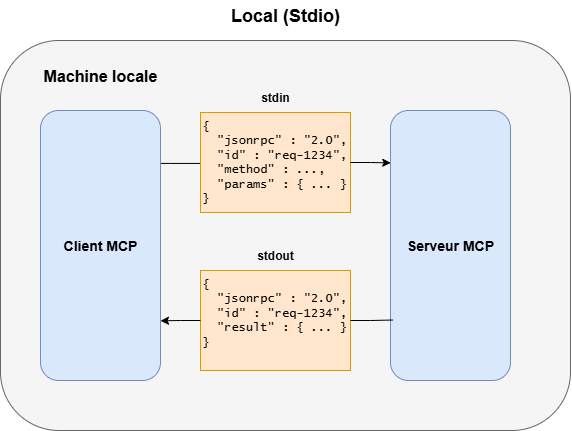

The diagram above was exported from draw.io. Its source (the exported page's mxGraphModel, read from the mxfile embedded in the PNG):
<mxGraphModel dx="1175" dy="688" grid="1" gridSize="10" guides="1" tooltips="1" connect="1" arrows="1" fold="1" page="1" pageScale="1" pageWidth="827" pageHeight="1169" math="0" shadow="0">
  <root>
    <mxCell id="0" />
    <mxCell id="1" parent="0" />
    <mxCell id="GOqYf6LzSet7nICDzycM-1" value="" style="rounded=1;whiteSpace=wrap;html=1;fillColor=#f5f5f5;strokeColor=#666666;fontColor=#333333;" vertex="1" parent="1">
      <mxGeometry y="40" width="570" height="390" as="geometry" />
    </mxCell>
    <mxCell id="GOqYf6LzSet7nICDzycM-9" style="edgeStyle=orthogonalEdgeStyle;rounded=0;orthogonalLoop=1;jettySize=auto;html=1;exitX=1;exitY=0.196;exitDx=0;exitDy=0;endArrow=none;endFill=0;exitPerimeter=0;" edge="1" parent="1" source="GOqYf6LzSet7nICDzycM-2" target="GOqYf6LzSet7nICDzycM-8">
      <mxGeometry relative="1" as="geometry">
        <Array as="points">
          <mxPoint x="170" y="162" />
          <mxPoint x="170" y="162" />
        </Array>
      </mxGeometry>
    </mxCell>
    <mxCell id="GOqYf6LzSet7nICDzycM-2" value="Client MCP" style="rounded=1;whiteSpace=wrap;html=1;fontStyle=1;fillColor=#dae8fc;strokeColor=#6c8ebf;fontSize=14;" vertex="1" parent="1">
      <mxGeometry x="40" y="110" width="120" height="270" as="geometry" />
    </mxCell>
    <mxCell id="GOqYf6LzSet7nICDzycM-3" value="Machine locale" style="text;html=1;align=center;verticalAlign=middle;whiteSpace=wrap;rounded=0;fontStyle=1;fontSize=16;" vertex="1" parent="1">
      <mxGeometry x="40" y="60" width="120" height="30" as="geometry" />
    </mxCell>
    <mxCell id="GOqYf6LzSet7nICDzycM-4" value="&lt;b&gt;&lt;font&gt;Local (Stdio)&lt;/font&gt;&lt;/b&gt;" style="text;html=1;align=center;verticalAlign=middle;whiteSpace=wrap;rounded=0;fontSize=18;" vertex="1" parent="1">
      <mxGeometry x="225" width="120" height="30" as="geometry" />
    </mxCell>
    <mxCell id="GOqYf6LzSet7nICDzycM-5" value="Serveur MCP" style="rounded=1;whiteSpace=wrap;html=1;fontStyle=1;fillColor=#dae8fc;strokeColor=#6c8ebf;fontSize=14;" vertex="1" parent="1">
      <mxGeometry x="390" y="110" width="120" height="270" as="geometry" />
    </mxCell>
    <mxCell id="GOqYf6LzSet7nICDzycM-8" value="&lt;font style=&quot;font-size: 12px;&quot;&gt;{&lt;br&gt;&amp;nbsp; &quot;jsonrpc&quot; : &quot;2.0&quot;,&lt;br&gt;&lt;/font&gt;&lt;div&gt;&lt;font style=&quot;font-size: 12px;&quot;&gt;&amp;nbsp; &quot;id&quot; : &quot;req-1234&quot;,&lt;br&gt;&amp;nbsp; &quot;method&quot; : ...,&lt;/font&gt;&lt;/div&gt;&lt;div&gt;&lt;font style=&quot;font-size: 12px;&quot;&gt;&amp;nbsp; &quot;params&quot; : { ... }&lt;br&gt;}&lt;/font&gt;&lt;/div&gt;" style="rounded=0;whiteSpace=wrap;html=1;align=left;verticalAlign=top;fontFamily=Lucida Console;fontSize=9;fillColor=#ffe6cc;strokeColor=#d79b00;" vertex="1" parent="1">
      <mxGeometry x="200" y="112" width="150" height="100" as="geometry" />
    </mxCell>
    <mxCell id="GOqYf6LzSet7nICDzycM-11" value="&lt;font style=&quot;font-size: 12px;&quot;&gt;{&lt;br&gt;&amp;nbsp; &quot;jsonrpc&quot; : &quot;2.0&quot;,&lt;br&gt;&lt;/font&gt;&lt;div&gt;&lt;font style=&quot;font-size: 12px;&quot;&gt;&amp;nbsp; &quot;id&quot; : &quot;req-1234&quot;,&lt;br&gt;&amp;nbsp; &quot;result&quot;&lt;/font&gt;&lt;span style=&quot;font-size: 12px; background-color: transparent; color: light-dark(rgb(0, 0, 0), rgb(255, 255, 255));&quot;&gt;&amp;nbsp;: { ... }&lt;/span&gt;&lt;/div&gt;&lt;div&gt;&lt;font style=&quot;font-size: 12px;&quot;&gt;}&lt;/font&gt;&lt;/div&gt;" style="rounded=0;whiteSpace=wrap;html=1;align=left;verticalAlign=top;fontFamily=Lucida Console;fontSize=9;fillColor=#ffe6cc;strokeColor=#d79b00;" vertex="1" parent="1">
      <mxGeometry x="200" y="270" width="150" height="100" as="geometry" />
    </mxCell>
    <mxCell id="GOqYf6LzSet7nICDzycM-12" style="edgeStyle=orthogonalEdgeStyle;rounded=0;orthogonalLoop=1;jettySize=auto;html=1;exitX=1;exitY=0.5;exitDx=0;exitDy=0;entryX=0.002;entryY=0.194;entryDx=0;entryDy=0;entryPerimeter=0;" edge="1" parent="1" source="GOqYf6LzSet7nICDzycM-8" target="GOqYf6LzSet7nICDzycM-5">
      <mxGeometry relative="1" as="geometry" />
    </mxCell>
    <mxCell id="GOqYf6LzSet7nICDzycM-13" style="edgeStyle=orthogonalEdgeStyle;rounded=0;orthogonalLoop=1;jettySize=auto;html=1;entryX=0.021;entryY=0.776;entryDx=0;entryDy=0;entryPerimeter=0;startArrow=none;startFill=0;endArrow=none;endFill=0;" edge="1" parent="1" source="GOqYf6LzSet7nICDzycM-11" target="GOqYf6LzSet7nICDzycM-5">
      <mxGeometry relative="1" as="geometry" />
    </mxCell>
    <mxCell id="GOqYf6LzSet7nICDzycM-14" style="edgeStyle=orthogonalEdgeStyle;rounded=0;orthogonalLoop=1;jettySize=auto;html=1;exitX=0;exitY=0.5;exitDx=0;exitDy=0;entryX=1;entryY=0.779;entryDx=0;entryDy=0;entryPerimeter=0;" edge="1" parent="1" source="GOqYf6LzSet7nICDzycM-11" target="GOqYf6LzSet7nICDzycM-2">
      <mxGeometry relative="1" as="geometry" />
    </mxCell>
    <mxCell id="GOqYf6LzSet7nICDzycM-15" value="stdout" style="text;html=1;align=center;verticalAlign=middle;whiteSpace=wrap;rounded=0;fontFamily=Helvetica;fontStyle=1" vertex="1" parent="1">
      <mxGeometry x="215" y="240" width="120" height="30" as="geometry" />
    </mxCell>
    <mxCell id="GOqYf6LzSet7nICDzycM-16" value="stdin" style="text;html=1;align=center;verticalAlign=middle;whiteSpace=wrap;rounded=0;fontFamily=Helvetica;fontStyle=1" vertex="1" parent="1">
      <mxGeometry x="215" y="82" width="120" height="30" as="geometry" />
    </mxCell>
  </root>
</mxGraphModel>